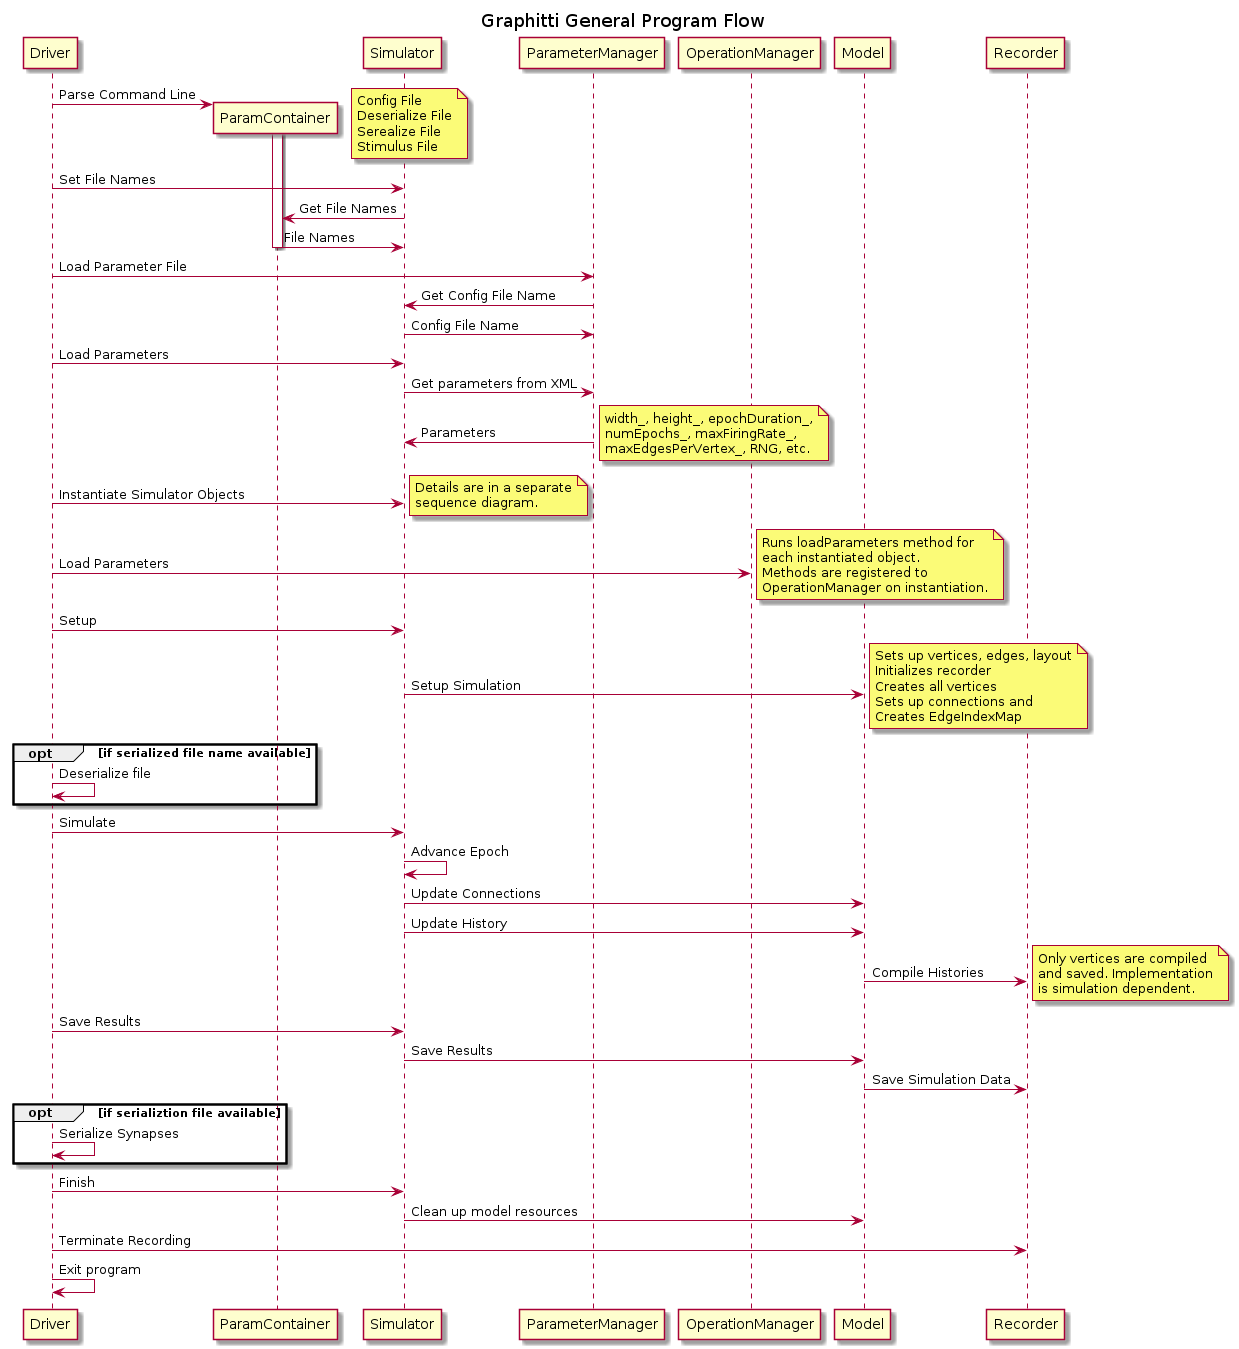

The diagram above was rendered by PlantUML. Its source (embedded in the PNG):
@startuml topLevelFlow

title Graphitti General Program Flow

Driver -> ParamContainer **: Parse Command Line
activate ParamContainer
note right
    Config File
    Deserialize File
    Serealize File
    Stimulus File
end note

Driver -> Simulator: Set File Names
Simulator -> ParamContainer: Get File Names
ParamContainer -> Simulator: File Names
deactivate ParamContainer

Driver -> ParameterManager: Load Parameter File
ParameterManager -> Simulator: Get Config File Name
Simulator -> ParameterManager: Config File Name
Driver -> Simulator: Load Parameters
Simulator -> ParameterManager: Get parameters from XML
ParameterManager -> Simulator: Parameters
note right
    width_, height_, epochDuration_,
    numEpochs_, maxFiringRate_,
    maxEdgesPerVertex_, RNG, etc.
end note

Driver -> Simulator: Instantiate Simulator Objects
note right
    Details are in a separate
    sequence diagram.
end note

Driver -> OperationManager: Load Parameters
note right
    Runs loadParameters method for
    each instantiated object.
    Methods are registered to
    OperationManager on instantiation.
end note

Driver -> Simulator: Setup
Simulator -> Model: Setup Simulation
note right
    Sets up vertices, edges, layout
    Initializes recorder
    Creates all vertices
    Sets up connections and
    Creates EdgeIndexMap
end note

opt if serialized file name available
    Driver -> Driver: Deserialize file
end

Driver -> Simulator: Simulate
Simulator -> Simulator: Advance Epoch
Simulator -> Model: Update Connections
Simulator -> Model: Update History
Model -> Recorder: Compile Histories
note right
    Only vertices are compiled
    and saved. Implementation
    is simulation dependent.
end note

Driver -> Simulator: Save Results
Simulator -> Model: Save Results
Model -> Recorder: Save Simulation Data

opt if serializtion file available
    Driver -> Driver: Serialize Synapses
end

Driver -> Simulator: Finish
Simulator -> Model: Clean up model resources
Driver -> Recorder: Terminate Recording
Driver -> Driver: Exit program

@enduml